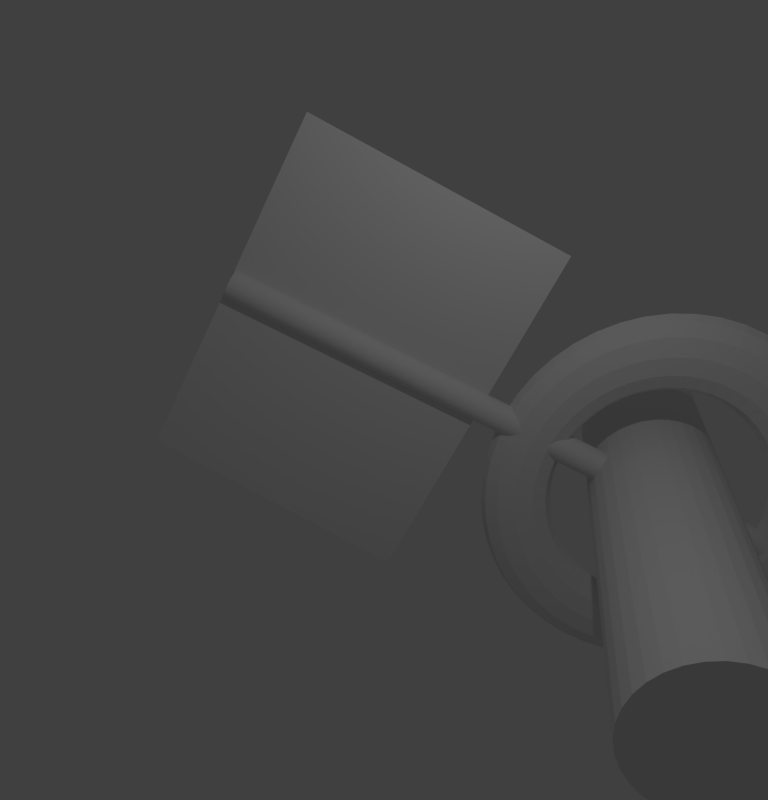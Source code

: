 # Source: Solarsail_Ship.blend  (saved by Blender 2.66.1; exported with 4.5.12 LTS)
import bpy
from mathutils import Matrix  # noqa: F401  (used for matrix-valued properties, if any)

bpy.ops.wm.read_factory_settings(use_empty=True)
scene = bpy.context.scene
scene.name = 'Scene'

# ---- collections
col_collection_1 = bpy.data.collections.new('Collection 1'); scene.collection.children.link(col_collection_1)

# ---- world
world_world = bpy.data.worlds.new('World'); scene.world = world_world
world_world.color = (0.05088, 0.05088, 0.05088)
world_world.use_sun_shadow = False
world_world.sun_shadow_jitter_overblur = 0.0
world_world.cycles.sampling_method = 'MANUAL'
world_world.cycles.sample_map_resolution = 256

# ---- cameras
cam_camera = bpy.data.cameras.new('Camera')
cam_camera.clip_end = 100.0
cam_camera.lens = 35.0
cam_camera.sensor_width = 32.0
cam_camera.sensor_height = 18.0
cam_camera.ortho_scale = 7.314
cam_camera.dof.focus_distance = 0.0
cam_camera.dof.aperture_fstop = 128.0

# ---- lights
light_lamp = bpy.data.lights.new('Lamp', 'POINT')
light_lamp.transmission_factor = 0.0
light_lamp.cutoff_distance = 30.0
light_lamp.energy = 100.0
light_lamp.shadow_buffer_clip_start = 1.001
light_lamp.shadow_soft_size = 0.1
light_lamp.shadow_maximum_resolution = 0.006
light_lamp.use_absolute_resolution = True
light_lamp.cycles.use_multiple_importance_sampling = False

# ---- meshes
me_cylinder_001 = bpy.data.meshes.new('Cylinder.001')
me_cylinder_001.from_pydata([(10.3, 6.562, -0.9926), (7.936, 5.059, -0.9955), (5.577, 3.555, -0.9984), (3.218, 2.052, -1.001), (0.8594, 0.5484, -1.004), (-1.5, -0.9551, -1.007), (-3.859, -2.459, -1.01), (-6.217, -3.962, -1.013), (-8.576, -5.466, -1.016), (-10.94, -6.969, -1.019), (10.24, 6.518, -0.9274), (7.882, 5.015, -0.9303), (5.523, 3.511, -0.9332), (3.164, 2.008, -0.9361), (0.8051, 0.5045, -0.939), (-1.554, -0.999, -0.9419), (-3.913, -2.503, -0.9448), (-6.272, -4.006, -0.9477), (-8.631, -5.51, -0.9506), (-10.99, -7.013, -0.9535), (10.19, 6.475, -0.8622), (7.828, 4.971, -0.8651), (5.469, 3.468, -0.868), (3.11, 1.964, -0.8709), (0.7508, 0.4605, -0.8738), (-1.608, -1.043, -0.8767), (-3.967, -2.546, -0.8796), (-6.326, -4.05, -0.8825), (-8.685, -5.553, -0.8854), (-11.04, -7.057, -0.8883), (10.13, 6.431, -0.7971), (7.773, 4.927, -0.8), (5.414, 3.424, -0.8029), (3.055, 1.92, -0.8058), (0.6965, 0.4166, -0.8087), (-1.662, -1.087, -0.8116), (-4.021, -2.59, -0.8145), (-6.38, -4.094, -0.8174), (-8.739, -5.597, -0.8203), (-11.1, -7.101, -0.8232), (10.08, 6.387, -0.7319), (7.719, 4.883, -0.7348), (5.36, 3.38, -0.7377), (3.001, 1.876, -0.7406), (0.6422, 0.3727, -0.7435), (-1.717, -1.131, -0.7464), (-4.076, -2.634, -0.7493), (-6.435, -4.138, -0.7522), (-8.794, -5.641, -0.7551), (-11.15, -7.145, -0.758), (10.02, 6.343, -0.6667), (7.665, 4.839, -0.6696), (5.306, 3.336, -0.6725), (2.947, 1.832, -0.6754), (0.5879, 0.3288, -0.6783), (-1.771, -1.175, -0.6812), (-4.13, -2.678, -0.6841), (-6.489, -4.182, -0.687), (-8.848, -5.685, -0.6899), (-11.21, -7.189, -0.6928), (9.969, 6.299, -0.6015), (7.611, 4.795, -0.6044), (5.252, 3.292, -0.6073), (2.893, 1.788, -0.6102), (0.5336, 0.2849, -0.6131), (-1.825, -1.219, -0.616), (-4.184, -2.722, -0.6189), (-6.543, -4.226, -0.6218), (-8.902, -5.729, -0.6247), (-11.26, -7.233, -0.6276), (9.915, 6.255, -0.5363), (7.556, 4.752, -0.5392), (5.197, 3.248, -0.5421), (2.838, 1.745, -0.545), (0.4794, 0.241, -0.5479), (-1.88, -1.262, -0.5508), (-4.239, -2.766, -0.5537), (-6.598, -4.269, -0.5566), (-8.956, -5.773, -0.5595), (-11.32, -7.276, -0.5624), (9.861, 6.211, -0.4711), (7.502, 4.708, -0.474), (5.143, 3.204, -0.4769), (2.784, 1.701, -0.4798), (0.4251, 0.1971, -0.4827), (-1.934, -1.306, -0.4856), (-4.293, -2.81, -0.4885), (-6.652, -4.313, -0.4914), (-9.011, -5.817, -0.4943), (-11.37, -7.32, -0.4972), (9.807, 6.167, -0.406), (7.448, 4.664, -0.4089), (5.089, 3.16, -0.4118), (2.73, 1.657, -0.4147), (0.3708, 0.1532, -0.4176), (-1.988, -1.35, -0.4205), (-4.347, -2.854, -0.4234), (-6.706, -4.357, -0.4263), (-9.065, -5.861, -0.4292), (-11.42, -7.364, -0.4321), (6.518, -22.47, 0.01116), (-14.53, 18.32, 0.0206), (6.505, -22.47, -0.01668), (-14.54, 18.32, -0.007238), (6.646, -22.39, -0.04406), (-14.4, 18.4, -0.03462), (6.937, -22.23, -0.06993), (-14.11, 18.56, -0.06048), (7.366, -22.0, -0.09329), (-13.68, 18.78, -0.08384), (7.917, -21.72, -0.1132), (-13.13, 19.07, -0.1038), (8.568, -21.38, -0.129), (-12.48, 19.41, -0.1196), (9.295, -21.0, -0.14), (-11.75, 19.79, -0.1306), (10.07, -20.6, -0.1458), (-10.98, 20.19, -0.1364), (10.86, -20.19, -0.1462), (-10.18, 20.6, -0.1368), (11.64, -19.79, -0.1412), (-9.404, 21.0, -0.1317), (12.38, -19.41, -0.1309), (-8.667, 21.38, -0.1214), (13.05, -19.07, -0.1157), (-8.0, 21.72, -0.1063), (13.62, -18.78, -0.09628), (-7.43, 22.01, -0.08684), (14.07, -18.55, -0.07334), (-6.978, 22.24, -0.0639), (14.38, -18.39, -0.04777), (-6.663, 22.39, -0.03832), (14.55, -18.31, -0.02054), (-6.495, 22.47, -0.01109), (14.57, -18.31, 0.007302), (-6.481, 22.47, 0.01675), (14.42, -18.39, 0.03468), (-6.622, 22.39, 0.04413), (14.13, -18.55, 0.06055), (-6.913, 22.24, 0.06999), (13.7, -18.78, 0.08391), (-7.342, 22.01, 0.09335), (13.15, -19.07, 0.1039), (-7.893, 21.72, 0.1133), (12.5, -19.41, 0.1196), (-8.545, 21.38, 0.1291), (11.77, -19.78, 0.1306), (-9.272, 21.0, 0.1401), (11.0, -20.18, 0.1365), (-10.05, 20.6, 0.1459), (10.21, -20.59, 0.1368), (-10.84, 20.19, 0.1463), (9.427, -20.99, 0.1318), (-11.62, 19.79, 0.1412), (8.69, -21.37, 0.1215), (-12.36, 19.42, 0.1309), (8.024, -21.71, 0.1063), (-13.02, 19.08, 0.1158), (7.454, -22.0, 0.0869), (-13.59, 18.79, 0.09635), (7.002, -22.23, 0.06396), (-14.04, 18.56, 0.07341), (6.686, -22.39, 0.03839), (-14.36, 18.4, 0.04783), (-1.19, -0.5297, -0.3645), (-0.8415, -1.055, -0.355), (-0.5224, -1.41, -0.3285), (-0.3176, -1.502, -0.2921), (-0.2821, -1.304, -0.2556), (-0.4254, -0.87, -0.2287), (-0.709, -0.3164, -0.2187), (-1.057, 0.2085, -0.2282), (-1.376, 0.5643, -0.2547), (-1.581, 0.6555, -0.2911), (-1.617, 0.4576, -0.3276), (-1.473, 0.02384, -0.3545), (-2.605, -1.363, -0.3556), (-2.219, -1.866, -0.3463), (-1.797, -2.16, -0.3205), (-1.45, -2.168, -0.285), (-1.273, -1.887, -0.2493), (-1.313, -1.392, -0.2231), (-1.558, -0.8164, -0.2134), (-1.944, -0.3138, -0.2226), (-2.367, -0.01906, -0.2485), (-2.714, -0.01121, -0.284), (-2.891, -0.2924, -0.3196), (-2.851, -0.7872, -0.3458), (-3.976, -2.173, -0.3406), (-3.554, -2.654, -0.3318), (-3.03, -2.889, -0.307), (-2.547, -2.816, -0.273), (-2.233, -2.454, -0.2389), (-2.172, -1.9, -0.2137), (-2.381, -1.302, -0.2044), (-2.804, -0.8215, -0.2133), (-3.327, -0.586, -0.238), (-3.81, -0.6592, -0.272), (-4.124, -1.021, -0.3061), (-4.185, -1.575, -0.3313), (-5.279, -2.946, -0.3198), (-4.821, -3.406, -0.3115), (-4.203, -3.585, -0.2883), (-3.589, -3.434, -0.2564), (-3.145, -2.995, -0.2243), (-2.989, -2.384, -0.2007), (-3.163, -1.766, -0.1919), (-3.62, -1.306, -0.2002), (-4.239, -1.127, -0.2234), (-4.852, -1.277, -0.2554), (-5.297, -1.717, -0.2874), (-5.453, -2.327, -0.311), (-6.491, -3.668, -0.2936), (-6.001, -4.109, -0.2859), (-5.294, -4.235, -0.2646), (-4.559, -4.012, -0.2353), (-3.993, -3.501, -0.2059), (-3.748, -2.837, -0.1842), (-3.89, -2.199, -0.1761), (-4.38, -1.758, -0.1837), (-5.087, -1.633, -0.2051), (-5.822, -1.855, -0.2343), (-6.388, -2.367, -0.2638), (-6.633, -3.03, -0.2854), (-7.592, -4.327, -0.2623), (-7.072, -4.751, -0.2555), (-6.285, -4.828, -0.2365), (-5.44, -4.54, -0.2103), (-4.764, -3.962, -0.184), (-4.438, -3.25, -0.1646), (-4.55, -2.595, -0.1573), (-5.07, -2.172, -0.1641), (-5.858, -2.094, -0.1831), (-6.703, -2.383, -0.2093), (-7.379, -2.96, -0.2356), (-7.704, -3.672, -0.255), (-8.563, -4.913, -0.2265), (-8.017, -5.32, -0.2206), (-7.158, -5.355, -0.2042), (-6.216, -5.008, -0.1817), (-5.443, -4.372, -0.1589), (-5.047, -3.617, -0.1422), (-5.133, -2.946, -0.1359), (-5.679, -2.539, -0.1417), (-6.537, -2.504, -0.1581), (-7.48, -2.851, -0.1807), (-8.252, -3.487, -0.2034), (-8.649, -4.242, -0.2202), (-9.387, -5.414, -0.1868), (-8.819, -5.808, -0.182), (-7.9, -5.806, -0.1686), (-6.875, -5.409, -0.1499), (-6.02, -4.723, -0.1312), (-5.563, -3.931, -0.1173), (-5.627, -3.247, -0.1121), (-6.195, -2.853, -0.1168), (-7.114, -2.855, -0.1303), (-8.139, -3.252, -0.149), (-8.994, -3.938, -0.1677), (-9.451, -4.73, -0.1816), (-10.05, -5.822, -0.144), (-9.465, -6.206, -0.1403), (-8.497, -6.174, -0.13), (-7.406, -5.736, -0.1156), (-6.485, -5.009, -0.1012), (-5.979, -4.187, -0.09046), (-6.025, -3.492, -0.08636), (-6.611, -3.109, -0.08997), (-7.579, -3.141, -0.1003), (-8.669, -3.579, -0.1147), (-9.591, -4.306, -0.1291), (-10.1, -5.127, -0.1398), (-10.54, -6.131, -0.09863), (-9.943, -6.506, -0.09623), (-8.939, -6.452, -0.08919), (-7.799, -5.983, -0.07939), (-6.828, -5.225, -0.06946), (-6.287, -4.381, -0.06205), (-6.32, -3.677, -0.05916), (-6.919, -3.303, -0.06156), (-7.922, -3.357, -0.06861), (-9.062, -3.826, -0.07841), (-10.03, -4.584, -0.08834), (-10.57, -5.428, -0.09574), (-10.85, -6.335, -0.05162), (-10.24, -6.705, -0.05048), (-9.218, -6.635, -0.04688), (-8.047, -6.146, -0.04178), (-7.046, -5.368, -0.03655), (-6.482, -4.509, -0.03259), (-6.506, -3.8, -0.03096), (-7.113, -3.43, -0.0321), (-8.14, -3.5, -0.0357), (-9.311, -3.989, -0.0408), (-10.31, -4.767, -0.04603), (-10.88, -5.626, -0.04999), (-10.98, -6.431, -0.003724), (-10.37, -6.797, -0.003869), (-9.331, -6.721, -0.003773), (-8.147, -6.222, -0.003464), (-7.133, -5.434, -0.003022), (-6.56, -4.569, -0.002568), (-6.581, -3.857, -0.002221), (-7.191, -3.49, -0.002077), (-8.227, -3.566, -0.002172), (-9.411, -4.065, -0.002482), (-10.42, -4.853, -0.002923), (-11.0, -5.719, -0.003378), (-10.91, -6.416, 0.04423), (-10.3, -6.783, 0.0428), (-9.274, -6.708, 0.03939), (-8.096, -6.211, 0.0349), (-7.089, -5.424, 0.03055), (-6.52, -4.559, 0.02749), (-6.543, -3.848, 0.02655), (-7.152, -3.481, 0.02798), (-8.183, -3.556, 0.0314), (-9.36, -4.053, 0.03589), (-10.37, -4.84, 0.04024), (-10.94, -5.705, 0.0433), (-10.66, -6.291, 0.09144), (-10.06, -6.662, 0.08874), (-9.048, -6.596, 0.08187), (-7.896, -6.111, 0.07267), (-6.913, -5.337, 0.06359), (-6.363, -4.481, 0.05708), (-6.393, -3.773, 0.05488), (-6.995, -3.403, 0.05757), (-8.008, -3.469, 0.06444), (-9.16, -3.954, 0.07365), (-10.14, -4.728, 0.08272), (-10.69, -5.583, 0.08923), (-10.23, -6.059, 0.1371), (-9.64, -6.436, 0.1332), (-8.659, -6.387, 0.1229), (-7.55, -5.925, 0.1092), (-6.61, -5.174, 0.09554), (-6.092, -4.336, 0.08568), (-6.133, -3.634, 0.08226), (-6.724, -3.257, 0.08618), (-7.705, -3.306, 0.09639), (-8.813, -3.768, 0.1102), (-9.753, -4.519, 0.1238), (-10.27, -5.357, 0.1336), (-9.622, -5.723, 0.1804), (-9.048, -6.109, 0.1753), (-8.111, -6.085, 0.1619), (-7.063, -5.656, 0.1438), (-6.185, -4.939, 0.1258), (-5.711, -4.125, 0.1128), (-5.768, -3.433, 0.1082), (-6.342, -3.047, 0.1133), (-7.279, -3.071, 0.1267), (-8.327, -3.499, 0.1448), (-9.206, -4.217, 0.1628), (-9.68, -5.03, 0.1758), (-8.849, -5.289, 0.2206), (-8.296, -5.687, 0.2144), (-7.416, -5.694, 0.1981), (-6.445, -5.309, 0.176), (-5.644, -4.635, 0.154), (-5.226, -3.853, 0.138), (-5.305, -3.172, 0.1324), (-5.858, -2.775, 0.1385), (-6.738, -2.767, 0.1548), (-7.708, -3.152, 0.177), (-8.51, -3.826, 0.1989), (-8.927, -4.608, 0.2149), (-7.924, -4.765, 0.257), (-7.396, -5.176, 0.2499), (-6.584, -5.222, 0.2309), (-5.705, -4.89, 0.2051), (-4.996, -4.268, 0.1795), (-4.647, -3.524, 0.1609), (-4.75, -2.857, 0.1542), (-5.278, -2.446, 0.1614), (-6.09, -2.4, 0.1803), (-6.969, -2.733, 0.2061), (-7.678, -3.354, 0.2317), (-8.027, -4.098, 0.2504), (-6.864, -4.159, 0.289), (-6.364, -4.586, 0.2811), (-5.629, -4.676, 0.2597), (-4.857, -4.405, 0.2308), (-4.254, -3.844, 0.2019), (-3.982, -3.145, 0.1809), (-4.114, -2.494, 0.1734), (-4.614, -2.066, 0.1814), (-5.348, -1.976, 0.2028), (-6.12, -2.248, 0.2317), (-6.723, -2.808, 0.2606), (-6.995, -3.508, 0.2816), (-5.686, -3.481, 0.3161), (-5.217, -3.927, 0.3074), (-4.569, -4.067, 0.2841), (-3.915, -3.863, 0.2524), (-3.429, -3.37, 0.2209), (-3.244, -2.72, 0.1979), (-3.407, -2.087, 0.1897), (-3.875, -1.642, 0.1984), (-4.524, -1.502, 0.2217), (-5.178, -1.706, 0.2534), (-5.663, -2.199, 0.285), (-5.849, -2.849, 0.3079), (-4.41, -2.744, 0.3378), (-3.976, -3.21, 0.3285), (-3.421, -3.404, 0.3036), (-2.894, -3.273, 0.2698), (-2.537, -2.854, 0.2361), (-2.444, -2.258, 0.2115), (-2.641, -1.645, 0.2027), (-3.076, -1.18, 0.212), (-3.631, -0.986, 0.2369), (-4.158, -1.116, 0.2708), (-4.515, -1.536, 0.3045), (-4.608, -2.132, 0.329), (-3.059, -1.96, 0.3537), (-2.661, -2.447, 0.344), (-2.205, -2.698, 0.3179), (-1.813, -2.646, 0.2825), (-1.591, -2.305, 0.2472), (-1.597, -1.767, 0.2215), (-1.831, -1.175, 0.2123), (-2.229, -0.6883, 0.222), (-2.685, -0.4373, 0.248), (-3.077, -0.4892, 0.2835), (-3.299, -0.8301, 0.3188), (-3.293, -1.369, 0.3445), (-1.655, -1.143, 0.3636), (-1.295, -1.651, 0.3536), (-0.9416, -1.962, 0.3268), (-0.6903, -1.992, 0.2904), (-0.6082, -1.733, 0.2541), (-0.7174, -1.254, 0.2277), (-0.9885, -0.6844, 0.2182), (-1.349, -0.1758, 0.2281), (-1.702, 0.135, 0.2549), (-1.954, 0.1649, 0.2914), (-2.036, -0.09427, 0.3277), (-1.927, -0.573, 0.3541), (-0.2232, -0.3058, 0.3672), (0.09897, -0.8368, 0.3571), (0.3474, -1.209, 0.3301), (0.4555, -1.322, 0.2933), (0.3944, -1.147, 0.2566), (0.1804, -0.7296, 0.2299), (-0.1292, -0.1821, 0.2203), (-0.4513, 0.3489, 0.2304), (-0.6998, 0.721, 0.2575), (-0.8079, 0.8346, 0.2943), (-0.7467, 0.6592, 0.3309), (-0.5327, 0.2418, 0.3576), (1.213, 0.5367, 0.3646), (1.497, -0.01687, 0.3545), (1.64, -0.4507, 0.3277), (1.605, -0.6485, 0.2912), (1.4, -0.5573, 0.2548), (1.081, -0.2016, 0.2283), (0.7326, 0.3234, 0.2187), (0.4489, 0.877, 0.2288), (0.3056, 1.311, 0.2556), (0.3411, 1.509, 0.2921), (0.5459, 1.417, 0.3285), (0.8651, 1.062, 0.355), (2.629, 1.37, 0.3557), (2.875, 0.7941, 0.3459), (2.914, 0.2993, 0.3197), (2.737, 0.01819, 0.2841), (2.391, 0.02603, 0.2486), (1.968, 0.3208, 0.2227), (1.582, 0.8234, 0.2134), (1.336, 1.399, 0.2232), (1.297, 1.894, 0.2494), (1.474, 2.175, 0.285), (1.82, 2.167, 0.3205), (2.243, 1.873, 0.3464), (4.0, 2.18, 0.3407), (4.209, 1.582, 0.3313), (4.148, 1.028, 0.3062), (3.834, 0.6661, 0.2721), (3.35, 0.593, 0.2381), (2.827, 0.8284, 0.2133), (2.405, 1.309, 0.2044), (2.196, 1.907, 0.2138), (2.256, 2.461, 0.2389), (2.57, 2.823, 0.2731), (3.054, 2.896, 0.3071), (3.577, 2.661, 0.3318), (5.302, 2.953, 0.3199), (5.477, 2.334, 0.3111), (5.32, 1.724, 0.2875), (4.876, 1.284, 0.2554), (4.262, 1.134, 0.2235), (3.644, 1.313, 0.2003), (3.186, 1.773, 0.192), (3.012, 2.391, 0.2008), (3.168, 3.002, 0.2244), (3.613, 3.441, 0.2564), (4.226, 3.592, 0.2883), (4.845, 3.413, 0.3116), (6.515, 3.675, 0.2936), (6.656, 3.037, 0.2855), (6.411, 2.374, 0.2638), (5.846, 1.862, 0.2344), (5.111, 1.639, 0.2051), (4.404, 1.765, 0.1838), (3.913, 2.206, 0.1762), (3.772, 2.844, 0.1843), (4.017, 3.508, 0.206), (4.582, 4.019, 0.2354), (5.317, 4.242, 0.2647), (6.025, 4.116, 0.286), (7.616, 4.334, 0.2623), (7.728, 3.679, 0.255), (7.402, 2.967, 0.2357), (6.726, 2.39, 0.2094), (5.881, 2.101, 0.1832), (5.094, 2.179, 0.1642), (4.574, 2.602, 0.1574), (4.462, 3.257, 0.1647), (4.787, 3.969, 0.1841), (5.463, 4.547, 0.2104), (6.308, 4.835, 0.2365), (7.096, 4.758, 0.2555), (8.586, 4.92, 0.2265), (8.672, 4.249, 0.2202), (8.276, 3.494, 0.2035), (7.503, 2.858, 0.1807), (6.561, 2.511, 0.1582), (5.702, 2.546, 0.1418), (5.156, 2.953, 0.1359), (5.07, 3.624, 0.1422), (5.467, 4.379, 0.159), (6.24, 5.015, 0.1817), (7.182, 5.362, 0.2043), (8.041, 5.327, 0.2207), (9.41, 5.421, 0.1869), (9.474, 4.736, 0.1816), (9.018, 3.945, 0.1678), (8.162, 3.259, 0.149), (7.138, 2.862, 0.1304), (6.219, 2.86, 0.1169), (5.651, 3.254, 0.1121), (5.587, 3.938, 0.1174), (6.044, 4.73, 0.1312), (6.899, 5.416, 0.15), (7.923, 5.813, 0.1686), (8.843, 5.815, 0.1821), (10.07, 5.829, 0.144), (10.12, 5.134, 0.1399), (9.615, 4.313, 0.1292), (8.693, 3.586, 0.1147), (7.602, 3.148, 0.1004), (6.634, 3.116, 0.09003), (6.049, 3.499, 0.08642), (6.003, 4.194, 0.09053), (6.508, 5.016, 0.1012), (7.43, 5.743, 0.1157), (8.52, 6.181, 0.13), (9.488, 6.213, 0.1404), (10.56, 6.138, 0.09869), (10.6, 5.435, 0.0958), (10.06, 4.591, 0.0884), (9.086, 3.833, 0.07847), (7.946, 3.364, 0.06867), (6.942, 3.309, 0.06163), (6.344, 3.684, 0.05923), (6.311, 4.388, 0.06212), (6.852, 5.232, 0.06952), (7.822, 5.99, 0.07945), (8.962, 6.459, 0.08925), (9.966, 6.513, 0.0963), (10.88, 6.342, 0.05168), (10.9, 5.633, 0.05005), (10.34, 4.774, 0.04609), (9.334, 3.996, 0.04086), (8.163, 3.507, 0.03576), (7.137, 3.437, 0.03216), (6.53, 3.807, 0.03102), (6.505, 4.516, 0.03265), (7.069, 5.375, 0.03661), (8.071, 6.153, 0.04184), (9.242, 6.642, 0.04694), (10.27, 6.712, 0.05054), (11.0, 6.438, 0.003788), (11.02, 5.726, 0.003442), (10.45, 4.86, 0.002987), (9.434, 4.072, 0.002546), (8.251, 3.573, 0.002236), (7.215, 3.497, 0.002141), (6.605, 3.864, 0.002286), (6.583, 4.576, 0.002632), (7.156, 5.441, 0.003087), (8.171, 6.229, 0.003528), (9.354, 6.728, 0.003838), (10.39, 6.804, 0.003933), (10.94, 6.423, -0.04417), (10.96, 5.712, -0.04323), (10.39, 4.847, -0.04018), (9.383, 4.06, -0.03582), (8.206, 3.563, -0.03134), (7.175, 3.488, -0.02792), (6.567, 3.855, -0.02649), (6.544, 4.566, -0.02743), (7.112, 5.431, -0.03048), (8.12, 6.218, -0.03484), (9.297, 6.715, -0.03933), (10.33, 6.79, -0.04274), (10.69, 6.298, -0.09137), (10.72, 5.59, -0.08917), (10.17, 4.735, -0.08266), (9.183, 3.961, -0.07358), (8.031, 3.476, -0.06438), (7.018, 3.41, -0.05751), (6.417, 3.78, -0.05481), (6.387, 4.488, -0.05701), (6.937, 5.344, -0.06353), (7.92, 6.118, -0.0726), (9.072, 6.603, -0.08181), (10.08, 6.669, -0.08868), (10.25, 6.066, -0.137), (10.29, 5.364, -0.1336), (9.776, 4.526, -0.1237), (8.837, 3.775, -0.1101), (7.728, 3.313, -0.09632), (6.747, 3.264, -0.08611), (6.157, 3.641, -0.08219), (6.115, 4.343, -0.08562), (6.634, 5.181, -0.09547), (7.573, 5.932, -0.1091), (8.682, 6.394, -0.1229), (9.663, 6.443, -0.1331), (9.645, 5.73, -0.1803), (9.703, 5.037, -0.1757), (9.229, 4.223, -0.1627), (8.35, 3.506, -0.1447), (7.302, 3.078, -0.1266), (6.366, 3.054, -0.1132), (5.792, 3.439, -0.1082), (5.734, 4.132, -0.1128), (6.208, 4.946, -0.1258), (7.087, 5.663, -0.1437), (8.135, 6.092, -0.1618), (9.071, 6.116, -0.1752), (8.872, 5.296, -0.2205), (8.951, 4.615, -0.2148), (8.533, 3.833, -0.1989), (7.732, 3.159, -0.1769), (6.761, 2.774, -0.1548), (5.881, 2.782, -0.1385), (5.328, 3.179, -0.1323), (5.25, 3.86, -0.138), (5.667, 4.642, -0.1539), (6.469, 5.316, -0.1759), (7.439, 5.701, -0.198), (8.319, 5.694, -0.2144), (7.948, 4.772, -0.2569), (8.051, 4.105, -0.2503), (7.701, 3.361, -0.2317), (6.992, 2.74, -0.206), (6.114, 2.407, -0.1803), (5.302, 2.453, -0.1613), (4.773, 2.864, -0.1542), (4.67, 3.531, -0.1608), (5.02, 4.275, -0.1794), (5.729, 4.897, -0.2051), (6.607, 5.229, -0.2308), (7.419, 5.183, -0.2498), (6.887, 4.166, -0.289), (7.019, 3.515, -0.2815), (6.747, 2.815, -0.2605), (6.144, 2.255, -0.2317), (5.372, 1.983, -0.2027), (4.637, 2.073, -0.1814), (4.137, 2.501, -0.1734), (4.006, 3.152, -0.1809), (4.278, 3.851, -0.2019), (4.881, 4.412, -0.2307), (5.653, 4.683, -0.2597), (6.387, 4.593, -0.281), (5.709, 3.488, -0.3161), (5.873, 2.856, -0.3079), (5.687, 2.206, -0.2849), (5.202, 1.713, -0.2533), (4.547, 1.509, -0.2217), (3.899, 1.649, -0.1983), (3.43, 2.094, -0.1896), (3.267, 2.727, -0.1979), (3.453, 3.377, -0.2208), (3.938, 3.87, -0.2524), (4.593, 4.074, -0.284), (5.241, 3.934, -0.3074), (4.434, 2.751, -0.3378), (4.631, 2.139, -0.329), (4.539, 1.543, -0.3044), (4.181, 1.123, -0.2707), (3.654, 0.993, -0.2368), (3.099, 1.187, -0.2119), (2.665, 1.652, -0.2026), (2.468, 2.265, -0.2114), (2.56, 2.861, -0.236), (2.918, 3.28, -0.2697), (3.445, 3.411, -0.3036), (3.999, 3.217, -0.3285), (3.083, 1.967, -0.3537), (3.316, 1.376, -0.3444), (3.323, 0.837, -0.3187), (3.1, 0.4961, -0.2834), (2.708, 0.4442, -0.248), (2.252, 0.6952, -0.2219), (1.854, 1.182, -0.2122), (1.621, 1.774, -0.2214), (1.614, 2.312, -0.2471), (1.837, 2.653, -0.2824), (2.229, 2.705, -0.3179), (2.685, 2.454, -0.3439), (1.679, 1.15, -0.3635), (1.95, 0.5799, -0.354), (2.059, 0.1012, -0.3276), (1.977, -0.1579, -0.2913), (1.726, -0.128, -0.2549), (1.373, 0.1828, -0.2281), (1.012, 0.6913, -0.2181), (0.7409, 1.261, -0.2276), (0.6317, 1.74, -0.254), (0.7138, 1.999, -0.2903), (0.9652, 1.969, -0.3267), (1.318, 1.658, -0.3535), (0.2467, 0.3127, -0.3671), (0.5562, -0.2348, -0.3576), (0.7703, -0.6522, -0.3309), (0.8314, -0.8276, -0.2942), (0.7233, -0.7141, -0.2574), (0.4749, -0.3419, -0.2304), (0.1527, 0.189, -0.2203), (-0.1568, 0.7366, -0.2299), (-0.3709, 1.154, -0.2566), (-0.432, 1.329, -0.2932), (-0.3239, 1.216, -0.33), (-0.07545, 0.8437, -0.3571), (0.01176, 1.003, -1.0), (0.01176, 1.003, 1.0), (0.2068, 0.9843, -1.0), (0.2068, 0.9843, 1.0), (0.3944, 0.9274, -1.0), (0.3944, 0.9274, 1.0), (0.5673, 0.835, -1.0), (0.5673, 0.835, 1.0), (0.7189, 0.7106, -1.0), (0.7189, 0.7106, 1.0), (0.8432, 0.5591, -1.0), (0.8432, 0.5591, 1.0), (0.9356, 0.3862, -1.0), (0.9356, 0.3862, 1.0), (0.9925, 0.1986, -1.0), (0.9925, 0.1986, 1.0), (1.012, 0.003485, -1.0), (1.012, 0.003485, 1.0), (0.9925, -0.1916, -1.0), (0.9925, -0.1916, 1.0), (0.9356, -0.3792, -1.0), (0.9356, -0.3792, 1.0), (0.8432, -0.5521, -1.0), (0.8432, -0.5521, 1.0), (0.7189, -0.7036, -1.0), (0.7189, -0.7036, 1.0), (0.5673, -0.828, -1.0), (0.5673, -0.828, 1.0), (0.3944, -0.9204, -1.0), (0.3944, -0.9204, 1.0), (0.2068, -0.9773, -1.0), (0.2068, -0.9773, 1.0), (0.01176, -0.9965, -1.0), (0.01176, -0.9965, 1.0), (-0.1833, -0.9773, -1.0), (-0.1833, -0.9773, 1.0), (-0.3709, -0.9204, -1.0), (-0.3709, -0.9204, 1.0), (-0.5438, -0.828, -1.0), (-0.5438, -0.828, 1.0), (-0.6953, -0.7036, -1.0), (-0.6953, -0.7036, 1.0), (-0.8197, -0.5521, -1.0), (-0.8197, -0.5521, 1.0), (-0.9121, -0.3792, -1.0), (-0.9121, -0.3792, 1.0), (-0.969, -0.1916, -1.0), (-0.969, -0.1916, 1.0), (-0.9882, 0.003486, -1.0), (-0.9882, 0.003486, 1.0), (-0.969, 0.1986, -1.0), (-0.969, 0.1986, 1.0), (-0.9121, 0.3862, -1.0), (-0.9121, 0.3862, 1.0), (-0.8197, 0.5591, -1.0), (-0.8197, 0.5591, 1.0), (-0.6953, 0.7106, -1.0), (-0.6953, 0.7106, 1.0), (-0.5438, 0.835, -1.0), (-0.5438, 0.835, 1.0), (-0.3709, 0.9274, -1.0), (-0.3709, 0.9274, 1.0), (-0.1833, 0.9843, -1.0), (-0.1833, 0.9843, 1.0), (10.58, 7.114, 0.43), (8.223, 5.611, 0.4271), (5.864, 4.107, 0.4242), (3.506, 2.604, 0.4213), (1.147, 1.101, 0.4184), (-1.211, -0.4023, 0.4155), (-3.57, -1.906, 0.4126), (-5.928, -3.409, 0.4097), (-8.287, -4.912, 0.4068), (-10.65, -6.415, 0.4039), (10.53, 7.07, 0.4951), (8.169, 5.567, 0.4922), (5.81, 4.063, 0.4893), (3.451, 2.56, 0.4864), (1.093, 1.057, 0.4835), (-1.266, -0.4462, 0.4807), (-3.624, -1.949, 0.4778), (-5.983, -3.453, 0.4749), (-8.341, -4.956, 0.472), (-10.7, -6.459, 0.4691), (10.47, 7.026, 0.5603), (8.114, 5.523, 0.5574), (5.756, 4.02, 0.5545), (3.397, 2.516, 0.5516), (1.039, 1.013, 0.5487), (-1.32, -0.4901, 0.5458), (-3.678, -1.993, 0.5429), (-6.037, -3.497, 0.54), (-8.395, -5.0, 0.5371), (-10.75, -6.503, 0.5342), (10.42, 6.982, 0.6255), (8.06, 5.479, 0.6226), (5.701, 3.976, 0.6197), (3.343, 2.472, 0.6168), (0.9844, 0.9692, 0.6139), (-1.374, -0.534, 0.611), (-3.733, -2.037, 0.6081), (-6.091, -3.54, 0.6052), (-8.45, -5.044, 0.6023), (-10.81, -6.547, 0.5994), (10.36, 6.938, 0.6907), (8.006, 5.435, 0.6878), (5.647, 3.932, 0.6849), (3.289, 2.429, 0.682), (0.9301, 0.9253, 0.6791), (-1.428, -0.5779, 0.6762), (-3.787, -2.081, 0.6733), (-6.146, -3.584, 0.6704), (-8.504, -5.088, 0.6675), (-10.86, -6.591, 0.6646), (10.31, 6.894, 0.7559), (7.951, 5.391, 0.753), (5.593, 3.888, 0.7501), (3.234, 2.385, 0.7472), (0.8758, 0.8814, 0.7443), (-1.483, -0.6218, 0.7414), (-3.841, -2.125, 0.7385), (-6.2, -3.628, 0.7356), (-8.558, -5.132, 0.7327), (-10.92, -6.635, 0.7298), (10.26, 6.85, 0.821), (7.897, 5.347, 0.8181), (5.539, 3.844, 0.8152), (3.18, 2.341, 0.8123), (0.8215, 0.8375, 0.8094), (-1.537, -0.6658, 0.8065), (-3.896, -2.169, 0.8036), (-6.254, -3.672, 0.8007), (-8.613, -5.175, 0.7978), (-10.97, -6.679, 0.7949), (10.2, 6.806, 0.8862), (7.843, 5.303, 0.8833), (5.484, 3.8, 0.8804), (3.126, 2.297, 0.8775), (0.7672, 0.7936, 0.8746), (-1.591, -0.7097, 0.8717), (-3.95, -2.213, 0.8688), (-6.308, -3.716, 0.8659), (-8.667, -5.219, 0.863), (-11.03, -6.723, 0.8601), (10.15, 6.763, 0.9514), (7.789, 5.259, 0.9485), (5.43, 3.756, 0.9456), (3.071, 2.253, 0.9427), (0.7129, 0.7497, 0.9398), (-1.646, -0.7536, 0.9369), (-4.004, -2.257, 0.934), (-6.363, -3.76, 0.9311), (-8.721, -5.263, 0.9282), (-11.08, -6.766, 0.9253), (10.09, 6.719, 1.017), (7.734, 5.215, 1.014), (5.376, 3.712, 1.011), (3.017, 2.209, 1.008), (0.6586, 0.7057, 1.005), (-1.7, -0.7975, 1.002), (-4.058, -2.301, 0.9992), (-6.417, -3.804, 0.9963), (-8.776, -5.307, 0.9934), (-11.13, -6.81, 0.9905)], [], [(7, 6, 16, 17), (1, 0, 10, 11), (8, 7, 17, 18), (2, 1, 11, 12), (9, 8, 18, 19), (3, 2, 12, 13), (4, 3, 13, 14), (5, 4, 14, 15), (6, 5, 15, 16), (14, 13, 23, 24), (15, 14, 24, 25), (16, 15, 25, 26), (17, 16, 26, 27), (11, 10, 20, 21), (18, 17, 27, 28), (12, 11, 21, 22), (19, 18, 28, 29), (13, 12, 22, 23), (24, 23, 33, 34), (25, 24, 34, 35), (26, 25, 35, 36), (27, 26, 36, 37), (21, 20, 30, 31), (28, 27, 37, 38), (22, 21, 31, 32), (29, 28, 38, 39), (23, 22, 32, 33), (39, 38, 48, 49), (33, 32, 42, 43), (34, 33, 43, 44), (35, 34, 44, 45), (36, 35, 45, 46), (37, 36, 46, 47), (31, 30, 40, 41), (38, 37, 47, 48), (32, 31, 41, 42), (49, 48, 58, 59), (43, 42, 52, 53), (44, 43, 53, 54), (45, 44, 54, 55), (46, 45, 55, 56), (47, 46, 56, 57), (41, 40, 50, 51), (48, 47, 57, 58), (42, 41, 51, 52), (58, 57, 67, 68), (52, 51, 61, 62), (59, 58, 68, 69), (53, 52, 62, 63), (54, 53, 63, 64), (55, 54, 64, 65), (56, 55, 65, 66), (57, 56, 66, 67), (51, 50, 60, 61), (68, 67, 77, 78), (62, 61, 71, 72), (69, 68, 78, 79), (63, 62, 72, 73), (64, 63, 73, 74), (65, 64, 74, 75), (66, 65, 75, 76), (67, 66, 76, 77), (61, 60, 70, 71), (77, 76, 86, 87), (71, 70, 80, 81), (78, 77, 87, 88), (72, 71, 81, 82), (79, 78, 88, 89), (73, 72, 82, 83), (74, 73, 83, 84), (75, 74, 84, 85), (76, 75, 85, 86), (87, 86, 96, 97), (81, 80, 90, 91), (88, 87, 97, 98), (82, 81, 91, 92), (89, 88, 98, 99), (83, 82, 92, 93), (84, 83, 93, 94), (85, 84, 94, 95), (86, 85, 95, 96), (100, 101, 103, 102), (102, 103, 105, 104), (104, 105, 107, 106), (106, 107, 109, 108), (108, 109, 111, 110), (110, 111, 113, 112), (112, 113, 115, 114), (114, 115, 117, 116), (116, 117, 119, 118), (118, 119, 121, 120), (120, 121, 123, 122), (122, 123, 125, 124), (124, 125, 127, 126), (126, 127, 129, 128), (128, 129, 131, 130), (130, 131, 133, 132), (132, 133, 135, 134), (134, 135, 137, 136), (136, 137, 139, 138), (138, 139, 141, 140), (140, 141, 143, 142), (142, 143, 145, 144), (144, 145, 147, 146), (146, 147, 149, 148), (148, 149, 151, 150), (150, 151, 153, 152), (152, 153, 155, 154), (154, 155, 157, 156), (156, 157, 159, 158), (158, 159, 161, 160), (103, 101, 163, 161, 159, 157, 155, 153, 151, 149, 147, 145, 143, 141, 139, 137, 135, 133, 131, 129, 127, 125, 123, 121, 119, 117, 115, 113, 111, 109, 107, 105), (162, 163, 101, 100), (160, 161, 163, 162), (100, 102, 104, 106, 108, 110, 112, 114, 116, 118, 120, 122, 124, 126, 128, 130, 132, 134, 136, 138, 140, 142, 144, 146, 148, 150, 152, 154, 156, 158, 160, 162), (164, 176, 177, 165), (165, 177, 178, 166), (166, 178, 179, 167), (167, 179, 180, 168), (168, 180, 181, 169), (169, 181, 182, 170), (170, 182, 183, 171), (171, 183, 184, 172), (172, 184, 185, 173), (173, 185, 186, 174), (174, 186, 187, 175), (164, 175, 187, 176), (176, 188, 189, 177), (177, 189, 190, 178), (178, 190, 191, 179), (179, 191, 192, 180), (180, 192, 193, 181), (181, 193, 194, 182), (182, 194, 195, 183), (183, 195, 196, 184), (184, 196, 197, 185), (185, 197, 198, 186), (186, 198, 199, 187), (187, 199, 188, 176), (188, 200, 201, 189), (189, 201, 202, 190), (190, 202, 203, 191), (191, 203, 204, 192), (192, 204, 205, 193), (193, 205, 206, 194), (194, 206, 207, 195), (195, 207, 208, 196), (196, 208, 209, 197), (197, 209, 210, 198), (198, 210, 211, 199), (199, 211, 200, 188), (200, 212, 213, 201), (201, 213, 214, 202), (202, 214, 215, 203), (203, 215, 216, 204), (204, 216, 217, 205), (205, 217, 218, 206), (206, 218, 219, 207), (207, 219, 220, 208), (208, 220, 221, 209), (209, 221, 222, 210), (210, 222, 223, 211), (211, 223, 212, 200), (212, 224, 225, 213), (213, 225, 226, 214), (214, 226, 227, 215), (215, 227, 228, 216), (216, 228, 229, 217), (217, 229, 230, 218), (218, 230, 231, 219), (219, 231, 232, 220), (220, 232, 233, 221), (221, 233, 234, 222), (222, 234, 235, 223), (223, 235, 224, 212), (224, 236, 237, 225), (225, 237, 238, 226), (226, 238, 239, 227), (227, 239, 240, 228), (228, 240, 241, 229), (229, 241, 242, 230), (230, 242, 243, 231), (231, 243, 244, 232), (232, 244, 245, 233), (233, 245, 246, 234), (234, 246, 247, 235), (235, 247, 236, 224), (236, 248, 249, 237), (237, 249, 250, 238), (238, 250, 251, 239), (239, 251, 252, 240), (240, 252, 253, 241), (241, 253, 254, 242), (242, 254, 255, 243), (243, 255, 256, 244), (244, 256, 257, 245), (245, 257, 258, 246), (246, 258, 259, 247), (247, 259, 248, 236), (248, 260, 261, 249), (249, 261, 262, 250), (250, 262, 263, 251), (251, 263, 264, 252), (252, 264, 265, 253), (253, 265, 266, 254), (254, 266, 267, 255), (255, 267, 268, 256), (256, 268, 269, 257), (257, 269, 270, 258), (258, 270, 271, 259), (259, 271, 260, 248), (260, 272, 273, 261), (261, 273, 274, 262), (262, 274, 275, 263), (263, 275, 276, 264), (264, 276, 277, 265), (265, 277, 278, 266), (266, 278, 279, 267), (267, 279, 280, 268), (268, 280, 281, 269), (269, 281, 282, 270), (270, 282, 283, 271), (271, 283, 272, 260), (272, 284, 285, 273), (273, 285, 286, 274), (274, 286, 287, 275), (275, 287, 288, 276), (276, 288, 289, 277), (277, 289, 290, 278), (278, 290, 291, 279), (279, 291, 292, 280), (280, 292, 293, 281), (281, 293, 294, 282), (282, 294, 295, 283), (283, 295, 284, 272), (284, 296, 297, 285), (285, 297, 298, 286), (286, 298, 299, 287), (287, 299, 300, 288), (288, 300, 301, 289), (289, 301, 302, 290), (290, 302, 303, 291), (291, 303, 304, 292), (292, 304, 305, 293), (293, 305, 306, 294), (294, 306, 307, 295), (295, 307, 296, 284), (296, 308, 309, 297), (297, 309, 310, 298), (298, 310, 311, 299), (299, 311, 312, 300), (300, 312, 313, 301), (301, 313, 314, 302), (302, 314, 315, 303), (303, 315, 316, 304), (304, 316, 317, 305), (305, 317, 318, 306), (306, 318, 319, 307), (307, 319, 308, 296), (308, 320, 321, 309), (309, 321, 322, 310), (310, 322, 323, 311), (311, 323, 324, 312), (312, 324, 325, 313), (313, 325, 326, 314), (314, 326, 327, 315), (315, 327, 328, 316), (316, 328, 329, 317), (317, 329, 330, 318), (318, 330, 331, 319), (319, 331, 320, 308), (320, 332, 333, 321), (321, 333, 334, 322), (322, 334, 335, 323), (323, 335, 336, 324), (324, 336, 337, 325), (325, 337, 338, 326), (326, 338, 339, 327), (327, 339, 340, 328), (328, 340, 341, 329), (329, 341, 342, 330), (330, 342, 343, 331), (331, 343, 332, 320), (332, 344, 345, 333), (333, 345, 346, 334), (334, 346, 347, 335), (335, 347, 348, 336), (336, 348, 349, 337), (337, 349, 350, 338), (338, 350, 351, 339), (339, 351, 352, 340), (340, 352, 353, 341), (341, 353, 354, 342), (342, 354, 355, 343), (343, 355, 344, 332), (344, 356, 357, 345), (345, 357, 358, 346), (346, 358, 359, 347), (347, 359, 360, 348), (348, 360, 361, 349), (349, 361, 362, 350), (350, 362, 363, 351), (351, 363, 364, 352), (352, 364, 365, 353), (353, 365, 366, 354), (354, 366, 367, 355), (355, 367, 356, 344), (356, 368, 369, 357), (357, 369, 370, 358), (358, 370, 371, 359), (359, 371, 372, 360), (360, 372, 373, 361), (361, 373, 374, 362), (362, 374, 375, 363), (363, 375, 376, 364), (364, 376, 377, 365), (365, 377, 378, 366), (366, 378, 379, 367), (367, 379, 368, 356), (368, 380, 381, 369), (369, 381, 382, 370), (370, 382, 383, 371), (371, 383, 384, 372), (372, 384, 385, 373), (373, 385, 386, 374), (374, 386, 387, 375), (375, 387, 388, 376), (376, 388, 389, 377), (377, 389, 390, 378), (378, 390, 391, 379), (379, 391, 380, 368), (380, 392, 393, 381), (381, 393, 394, 382), (382, 394, 395, 383), (383, 395, 396, 384), (384, 396, 397, 385), (385, 397, 398, 386), (386, 398, 399, 387), (387, 399, 400, 388), (388, 400, 401, 389), (389, 401, 402, 390), (390, 402, 403, 391), (391, 403, 392, 380), (392, 404, 405, 393), (393, 405, 406, 394), (394, 406, 407, 395), (395, 407, 408, 396), (396, 408, 409, 397), (397, 409, 410, 398), (398, 410, 411, 399), (399, 411, 412, 400), (400, 412, 413, 401), (401, 413, 414, 402), (402, 414, 415, 403), (403, 415, 404, 392), (404, 416, 417, 405), (405, 417, 418, 406), (406, 418, 419, 407), (407, 419, 420, 408), (408, 420, 421, 409), (409, 421, 422, 410), (410, 422, 423, 411), (411, 423, 424, 412), (412, 424, 425, 413), (413, 425, 426, 414), (414, 426, 427, 415), (415, 427, 416, 404), (416, 428, 429, 417), (417, 429, 430, 418), (418, 430, 431, 419), (419, 431, 432, 420), (420, 432, 433, 421), (421, 433, 434, 422), (422, 434, 435, 423), (423, 435, 436, 424), (424, 436, 437, 425), (425, 437, 438, 426), (426, 438, 439, 427), (427, 439, 428, 416), (428, 440, 441, 429), (429, 441, 442, 430), (430, 442, 443, 431), (431, 443, 444, 432), (432, 444, 445, 433), (433, 445, 446, 434), (434, 446, 447, 435), (435, 447, 448, 436), (436, 448, 449, 437), (437, 449, 450, 438), (438, 450, 451, 439), (439, 451, 440, 428), (440, 452, 453, 441), (441, 453, 454, 442), (442, 454, 455, 443), (443, 455, 456, 444), (444, 456, 457, 445), (445, 457, 458, 446), (446, 458, 459, 447), (447, 459, 460, 448), (448, 460, 461, 449), (449, 461, 462, 450), (450, 462, 463, 451), (451, 463, 452, 440), (452, 464, 465, 453), (453, 465, 466, 454), (454, 466, 467, 455), (455, 467, 468, 456), (456, 468, 469, 457), (457, 469, 470, 458), (458, 470, 471, 459), (459, 471, 472, 460), (460, 472, 473, 461), (461, 473, 474, 462), (462, 474, 475, 463), (463, 475, 464, 452), (464, 476, 477, 465), (465, 477, 478, 466), (466, 478, 479, 467), (467, 479, 480, 468), (468, 480, 481, 469), (469, 481, 482, 470), (470, 482, 483, 471), (471, 483, 484, 472), (472, 484, 485, 473), (473, 485, 486, 474), (474, 486, 487, 475), (475, 487, 476, 464), (476, 488, 489, 477), (477, 489, 490, 478), (478, 490, 491, 479), (479, 491, 492, 480), (480, 492, 493, 481), (481, 493, 494, 482), (482, 494, 495, 483), (483, 495, 496, 484), (484, 496, 497, 485), (485, 497, 498, 486), (486, 498, 499, 487), (487, 499, 488, 476), (488, 500, 501, 489), (489, 501, 502, 490), (490, 502, 503, 491), (491, 503, 504, 492), (492, 504, 505, 493), (493, 505, 506, 494), (494, 506, 507, 495), (495, 507, 508, 496), (496, 508, 509, 497), (497, 509, 510, 498), (498, 510, 511, 499), (499, 511, 500, 488), (500, 512, 513, 501), (501, 513, 514, 502), (502, 514, 515, 503), (503, 515, 516, 504), (504, 516, 517, 505), (505, 517, 518, 506), (506, 518, 519, 507), (507, 519, 520, 508), (508, 520, 521, 509), (509, 521, 522, 510), (510, 522, 523, 511), (511, 523, 512, 500), (512, 524, 525, 513), (513, 525, 526, 514), (514, 526, 527, 515), (515, 527, 528, 516), (516, 528, 529, 517), (517, 529, 530, 518), (518, 530, 531, 519), (519, 531, 532, 520), (520, 532, 533, 521), (521, 533, 534, 522), (522, 534, 535, 523), (523, 535, 524, 512), (524, 536, 537, 525), (525, 537, 538, 526), (526, 538, 539, 527), (527, 539, 540, 528), (528, 540, 541, 529), (529, 541, 542, 530), (530, 542, 543, 531), (531, 543, 544, 532), (532, 544, 545, 533), (533, 545, 546, 534), (534, 546, 547, 535), (535, 547, 536, 524), (536, 548, 549, 537), (537, 549, 550, 538), (538, 550, 551, 539), (539, 551, 552, 540), (540, 552, 553, 541), (541, 553, 554, 542), (542, 554, 555, 543), (543, 555, 556, 544), (544, 556, 557, 545), (545, 557, 558, 546), (546, 558, 559, 547), (547, 559, 548, 536), (548, 560, 561, 549), (549, 561, 562, 550), (550, 562, 563, 551), (551, 563, 564, 552), (552, 564, 565, 553), (553, 565, 566, 554), (554, 566, 567, 555), (555, 567, 568, 556), (556, 568, 569, 557), (557, 569, 570, 558), (558, 570, 571, 559), (559, 571, 560, 548), (560, 572, 573, 561), (561, 573, 574, 562), (562, 574, 575, 563), (563, 575, 576, 564), (564, 576, 577, 565), (565, 577, 578, 566), (566, 578, 579, 567), (567, 579, 580, 568), (568, 580, 581, 569), (569, 581, 582, 570), (570, 582, 583, 571), (571, 583, 572, 560), (572, 584, 585, 573), (573, 585, 586, 574), (574, 586, 587, 575), (575, 587, 588, 576), (576, 588, 589, 577), (577, 589, 590, 578), (578, 590, 591, 579), (579, 591, 592, 580), (580, 592, 593, 581), (581, 593, 594, 582), (582, 594, 595, 583), (583, 595, 584, 572), (584, 596, 597, 585), (585, 597, 598, 586), (586, 598, 599, 587), (587, 599, 600, 588), (588, 600, 601, 589), (589, 601, 602, 590), (590, 602, 603, 591), (591, 603, 604, 592), (592, 604, 605, 593), (593, 605, 606, 594), (594, 606, 607, 595), (595, 607, 596, 584), (596, 608, 609, 597), (597, 609, 610, 598), (598, 610, 611, 599), (599, 611, 612, 600), (600, 612, 613, 601), (601, 613, 614, 602), (602, 614, 615, 603), (603, 615, 616, 604), (604, 616, 617, 605), (605, 617, 618, 606), (606, 618, 619, 607), (607, 619, 608, 596), (608, 620, 621, 609), (609, 621, 622, 610), (610, 622, 623, 611), (611, 623, 624, 612), (612, 624, 625, 613), (613, 625, 626, 614), (614, 626, 627, 615), (615, 627, 628, 616), (616, 628, 629, 617), (617, 629, 630, 618), (618, 630, 631, 619), (619, 631, 620, 608), (620, 632, 633, 621), (621, 633, 634, 622), (622, 634, 635, 623), (623, 635, 636, 624), (624, 636, 637, 625), (625, 637, 638, 626), (626, 638, 639, 627), (627, 639, 640, 628), (628, 640, 641, 629), (629, 641, 642, 630), (630, 642, 643, 631), (631, 643, 632, 620), (632, 644, 645, 633), (633, 645, 646, 634), (634, 646, 647, 635), (635, 647, 648, 636), (636, 648, 649, 637), (637, 649, 650, 638), (638, 650, 651, 639), (639, 651, 652, 640), (640, 652, 653, 641), (641, 653, 654, 642), (642, 654, 655, 643), (643, 655, 644, 632), (644, 656, 657, 645), (645, 657, 658, 646), (646, 658, 659, 647), (647, 659, 660, 648), (648, 660, 661, 649), (649, 661, 662, 650), (650, 662, 663, 651), (651, 663, 664, 652), (652, 664, 665, 653), (653, 665, 666, 654), (654, 666, 667, 655), (655, 667, 656, 644), (656, 668, 669, 657), (657, 669, 670, 658), (658, 670, 671, 659), (659, 671, 672, 660), (660, 672, 673, 661), (661, 673, 674, 662), (662, 674, 675, 663), (663, 675, 676, 664), (664, 676, 677, 665), (665, 677, 678, 666), (666, 678, 679, 667), (667, 679, 668, 656), (668, 680, 681, 669), (669, 681, 682, 670), (670, 682, 683, 671), (671, 683, 684, 672), (672, 684, 685, 673), (673, 685, 686, 674), (674, 686, 687, 675), (675, 687, 688, 676), (676, 688, 689, 677), (677, 689, 690, 678), (678, 690, 691, 679), (679, 691, 680, 668), (680, 692, 693, 681), (681, 693, 694, 682), (682, 694, 695, 683), (683, 695, 696, 684), (684, 696, 697, 685), (685, 697, 698, 686), (686, 698, 699, 687), (687, 699, 700, 688), (688, 700, 701, 689), (689, 701, 702, 690), (690, 702, 703, 691), (691, 703, 692, 680), (692, 704, 705, 693), (693, 705, 706, 694), (694, 706, 707, 695), (695, 707, 708, 696), (696, 708, 709, 697), (697, 709, 710, 698), (698, 710, 711, 699), (699, 711, 712, 700), (700, 712, 713, 701), (701, 713, 714, 702), (702, 714, 715, 703), (703, 715, 704, 692), (704, 716, 717, 705), (705, 717, 718, 706), (706, 718, 719, 707), (707, 719, 720, 708), (708, 720, 721, 709), (709, 721, 722, 710), (710, 722, 723, 711), (711, 723, 724, 712), (712, 724, 725, 713), (713, 725, 726, 714), (714, 726, 727, 715), (715, 727, 716, 704), (716, 728, 729, 717), (717, 729, 730, 718), (718, 730, 731, 719), (719, 731, 732, 720), (720, 732, 733, 721), (721, 733, 734, 722), (722, 734, 735, 723), (723, 735, 736, 724), (724, 736, 737, 725), (725, 737, 738, 726), (726, 738, 739, 727), (727, 739, 728, 716), (728, 164, 165, 729), (729, 165, 166, 730), (730, 166, 167, 731), (731, 167, 168, 732), (732, 168, 169, 733), (733, 169, 170, 734), (734, 170, 171, 735), (735, 171, 172, 736), (736, 172, 173, 737), (737, 173, 174, 738), (738, 174, 175, 739), (739, 175, 164, 728), (740, 741, 743, 742), (742, 743, 745, 744), (744, 745, 747, 746), (746, 747, 749, 748), (748, 749, 751, 750), (750, 751, 753, 752), (752, 753, 755, 754), (754, 755, 757, 756), (756, 757, 759, 758), (758, 759, 761, 760), (760, 761, 763, 762), (762, 763, 765, 764), (764, 765, 767, 766), (766, 767, 769, 768), (768, 769, 771, 770), (770, 771, 773, 772), (772, 773, 775, 774), (774, 775, 777, 776), (776, 777, 779, 778), (778, 779, 781, 780), (780, 781, 783, 782), (782, 783, 785, 784), (784, 785, 787, 786), (786, 787, 789, 788), (788, 789, 791, 790), (790, 791, 793, 792), (792, 793, 795, 794), (794, 795, 797, 796), (796, 797, 799, 798), (798, 799, 801, 800), (743, 741, 803, 801, 799, 797, 795, 793, 791, 789, 787, 785, 783, 781, 779, 777, 775, 773, 771, 769, 767, 765, 763, 761, 759, 757, 755, 753, 751, 749, 747, 745), (802, 803, 741, 740), (800, 801, 803, 802), (740, 742, 744, 746, 748, 750, 752, 754, 756, 758, 760, 762, 764, 766, 768, 770, 772, 774, 776, 778, 780, 782, 784, 786, 788, 790, 792, 794, 796, 798, 800, 802), (813, 812, 822, 823), (807, 806, 816, 817), (808, 807, 817, 818), (809, 808, 818, 819), (810, 809, 819, 820), (811, 810, 820, 821), (805, 804, 814, 815), (812, 811, 821, 822), (806, 805, 815, 816), (820, 819, 829, 830), (821, 820, 830, 831), (815, 814, 824, 825), (822, 821, 831, 832), (816, 815, 825, 826), (823, 822, 832, 833), (817, 816, 826, 827), (818, 817, 827, 828), (819, 818, 828, 829), (830, 829, 839, 840), (831, 830, 840, 841), (825, 824, 834, 835), (832, 831, 841, 842), (826, 825, 835, 836), (833, 832, 842, 843), (827, 826, 836, 837), (828, 827, 837, 838), (829, 828, 838, 839), (839, 838, 848, 849), (840, 839, 849, 850), (841, 840, 850, 851), (835, 834, 844, 845), (842, 841, 851, 852), (836, 835, 845, 846), (843, 842, 852, 853), (837, 836, 846, 847), (838, 837, 847, 848), (849, 848, 858, 859), (850, 849, 859, 860), (851, 850, 860, 861), (845, 844, 854, 855), (852, 851, 861, 862), (846, 845, 855, 856), (853, 852, 862, 863), (847, 846, 856, 857), (848, 847, 857, 858), (858, 857, 867, 868), (859, 858, 868, 869), (860, 859, 869, 870), (861, 860, 870, 871), (855, 854, 864, 865), (862, 861, 871, 872), (856, 855, 865, 866), (863, 862, 872, 873), (857, 856, 866, 867), (868, 867, 877, 878), (869, 868, 878, 879), (870, 869, 879, 880), (871, 870, 880, 881), (865, 864, 874, 875), (872, 871, 881, 882), (866, 865, 875, 876), (873, 872, 882, 883), (867, 866, 876, 877), (877, 876, 886, 887), (878, 877, 887, 888), (879, 878, 888, 889), (880, 879, 889, 890), (881, 880, 890, 891), (875, 874, 884, 885), (882, 881, 891, 892), (876, 875, 885, 886), (883, 882, 892, 893), (893, 892, 902, 903), (887, 886, 896, 897), (888, 887, 897, 898), (889, 888, 898, 899), (890, 889, 899, 900), (891, 890, 900, 901), (885, 884, 894, 895), (892, 891, 901, 902), (886, 885, 895, 896)])
me_cylinder_001.use_remesh_preserve_volume = False
me_cylinder_001.use_remesh_preserve_attributes = False
me_cylinder_001.use_mirror_vertex_groups = False
me_cylinder_001.update()

# ---- objects
ob_torus_connector = bpy.data.objects.new('Torus Connector', me_cylinder_001)
ob_lamp = bpy.data.objects.new('Lamp', light_lamp)
ob_camera = bpy.data.objects.new('Camera', cam_camera)

# ---- transforms, parenting, visibility, modifiers, constraints
ob_torus_connector.location = (-0.3496, 1.013, -0.02825)
ob_torus_connector.rotation_euler = (0.7898, -0.9062, 0.1611)
ob_torus_connector.scale = (0.2, 0.2, -6.409)
ob_torus_connector.lineart.crease_threshold = 0.0
_c = ob_torus_connector.constraints.new('COPY_LOCATION'); _c.name = 'Copy Location'
ob_lamp.location = (2.384, -2.343, 6.296)
ob_lamp.rotation_euler = (0.6503, 0.05522, 1.866)
ob_lamp.lock_rotations_4d = False
ob_lamp.empty_display_type = 'ARROWS'
ob_lamp.color = (0.0, 0.0, 0.0, 0.0)
ob_lamp.lineart.crease_threshold = 0.0
ob_camera.location = (8.329, -6.093, 5.507)
ob_camera.rotation_euler = (1.201, 0.01172, 1.215)
ob_camera.lock_rotations_4d = False
ob_camera.empty_display_type = 'ARROWS'
ob_camera.color = (0.0, 0.0, 0.0, 0.0)
ob_camera.display_type = 'WIRE'
ob_camera.lineart.crease_threshold = 0.0

# ---- collection membership
col_collection_1.objects.link(ob_torus_connector)
col_collection_1.objects.link(ob_lamp)
col_collection_1.objects.link(ob_camera)

# ---- scene / render settings (as saved in the file)
scene.camera = ob_camera
scene.frame_start = 1; scene.frame_end = 250; scene.frame_set(1)
scene.render.engine = 'BLENDER_EEVEE_NEXT'
scene.render.image_settings.color_mode = 'RGB'
scene.render.image_settings.compression = 90
scene.render.resolution_y = 1999
scene.render.resolution_percentage = 50
scene.render.dither_intensity = 0.0
scene.render.bake_margin = 2
scene.cycles.use_denoising = False
scene.cycles.samples = 10
scene.cycles.sampling_pattern = 'TABULATED_SOBOL'
scene.cycles.light_sampling_threshold = 0.0
scene.cycles.use_adaptive_sampling = False
scene.cycles.use_light_tree = False
scene.cycles.blur_glossy = 0.0
scene.cycles.volume_bounces = 1
scene.cycles.pixel_filter_type = 'GAUSSIAN'
scene.cycles.sample_clamp_indirect = 0.0
scene.view_settings.view_transform = 'Standard'
bpy.context.view_layer.update()
